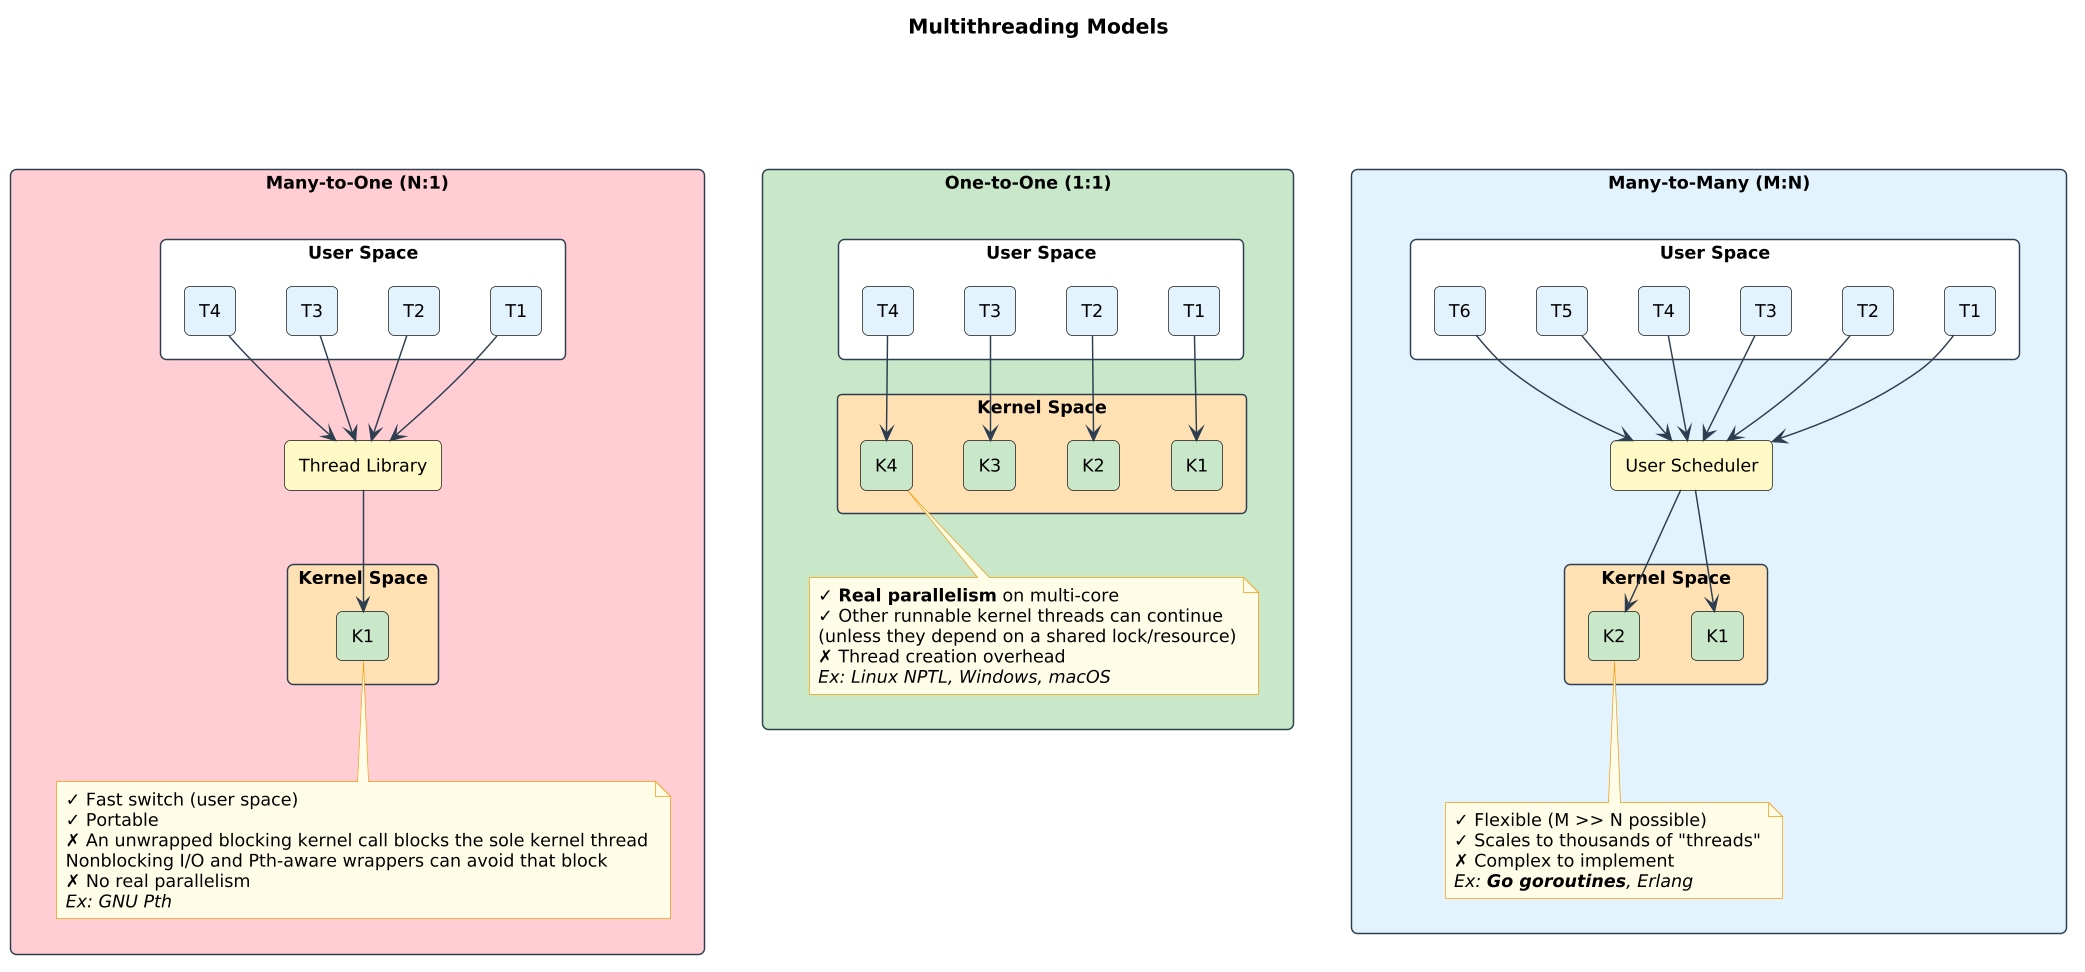

The diagram above was rendered by PlantUML. Its source (embedded in the PNG):
@startuml modele_multithreading
skinparamlocked dpi 140
!include ../../../00_SUPPLEMENTARY/diagrams_common/skin.puml
title Multithreading Models

skinparam rectangle {
    roundCorner 8
}

rectangle "**Many-to-One (N:1)**" as n1 #FFCDD2 {
    rectangle "User Space" as n1_user #FFFFFF {
        rectangle "T1" as n1_t1 #E3F2FD
        rectangle "T2" as n1_t2 #E3F2FD
        rectangle "T3" as n1_t3 #E3F2FD
        rectangle "T4" as n1_t4 #E3F2FD
    }
    
    rectangle "Thread Library" as n1_lib #FFF9C4
    
    rectangle "Kernel Space" as n1_kernel #FFE0B2 {
        rectangle "K1" as n1_k1 #C8E6C9
    }
    
    n1_t1 --> n1_lib
    n1_t2 --> n1_lib
    n1_t3 --> n1_lib
    n1_t4 --> n1_lib
    n1_lib --> n1_k1
    
    note bottom
    ✓ Fast switch (user space)
    ✓ Portable
    ✗ An unwrapped blocking kernel call blocks the sole kernel thread
    Nonblocking I/O and Pth-aware wrappers can avoid that block
    ✗ No real parallelism
    //Ex: GNU Pth//
    end note
}

rectangle "**One-to-One (1:1)**" as o1 #C8E6C9 {
    rectangle "User Space" as o1_user #FFFFFF {
        rectangle "T1" as o1_t1 #E3F2FD
        rectangle "T2" as o1_t2 #E3F2FD
        rectangle "T3" as o1_t3 #E3F2FD
        rectangle "T4" as o1_t4 #E3F2FD
    }
    
    rectangle "Kernel Space" as o1_kernel #FFE0B2 {
        rectangle "K1" as o1_k1 #C8E6C9
        rectangle "K2" as o1_k2 #C8E6C9
        rectangle "K3" as o1_k3 #C8E6C9
        rectangle "K4" as o1_k4 #C8E6C9
    }
    
    o1_t1 --> o1_k1
    o1_t2 --> o1_k2
    o1_t3 --> o1_k3
    o1_t4 --> o1_k4
    
    note bottom
    ✓ **Real parallelism** on multi-core
    ✓ Other runnable kernel threads can continue
    (unless they depend on a shared lock/resource)
    ✗ Thread creation overhead
    //Ex: Linux NPTL, Windows, macOS//
    end note
}

rectangle "**Many-to-Many (M:N)**" as mn #E3F2FD {
    rectangle "User Space" as mn_user #FFFFFF {
        rectangle "T1" as mn_t1 #E3F2FD
        rectangle "T2" as mn_t2 #E3F2FD
        rectangle "T3" as mn_t3 #E3F2FD
        rectangle "T4" as mn_t4 #E3F2FD
        rectangle "T5" as mn_t5 #E3F2FD
        rectangle "T6" as mn_t6 #E3F2FD
    }
    
    rectangle "User Scheduler" as mn_sched #FFF9C4
    
    rectangle "Kernel Space" as mn_kernel #FFE0B2 {
        rectangle "K1" as mn_k1 #C8E6C9
        rectangle "K2" as mn_k2 #C8E6C9
    }
    
    mn_t1 --> mn_sched
    mn_t2 --> mn_sched
    mn_t3 --> mn_sched
    mn_t4 --> mn_sched
    mn_t5 --> mn_sched
    mn_t6 --> mn_sched
    mn_sched --> mn_k1
    mn_sched --> mn_k2
    
    note bottom
    ✓ Flexible (M >> N possible)
    ✓ Scales to thousands of "threads"
    ✗ Complex to implement
    //Ex: **Go goroutines**, Erlang//
    end note
}

n1 -[hidden]right-> o1
o1 -[hidden]right-> mn

@enduml